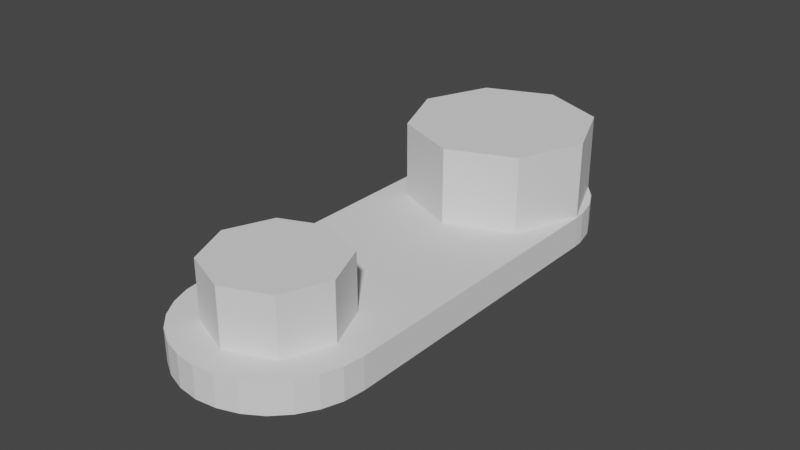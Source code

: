 # Source: SHOULDER_BRACKET_simplified.blend  (saved by Blender 2.93.21; exported with 4.5.12 LTS)
import bpy
from mathutils import Matrix  # noqa: F401  (used for matrix-valued properties, if any)

bpy.ops.wm.read_factory_settings(use_empty=True)
scene = bpy.context.scene
scene.name = 'Scene'

# ---- collections
col_collection = bpy.data.collections.new('Collection'); scene.collection.children.link(col_collection)

# ---- world
world_world = bpy.data.worlds.new('World'); scene.world = world_world
world_world.use_nodes = True; world_world.node_tree.nodes.clear()
_N = world_world.node_tree.nodes; _L = world_world.node_tree.links
n0 = _N.new('ShaderNodeOutputWorld'); n0.name = 'World Output'; n0.location = (300, 300)
n1 = _N.new('ShaderNodeBackground'); n1.name = 'Background'; n1.location = (10, 300)
n1.inputs[0].default_value = (0.05088, 0.05088, 0.05088, 1.0)
_L.new(n1.outputs[0], n0.inputs[0])
n0.is_active_output = True
world_world.color = (0.05088, 0.05088, 0.05088)
world_world.use_sun_shadow = False
world_world.sun_shadow_jitter_overblur = 0.0

# ---- meshes
me_shoulder_bracket = bpy.data.meshes.new('SHOULDER_BRACKET')
me_shoulder_bracket.from_pydata([(-0.03, -0.1, 0.0), (-0.02925, -0.1067, 0.0), (-0.02703, -0.113, 0.0), (-0.02345, -0.1187, 0.0), (-0.0187, -0.1235, 0.0), (-0.01302, -0.127, 0.0), (-0.006676, -0.1292, 0.0), (5.511e-18, -0.13, 0.0), (0.006676, -0.1292, 0.0), (0.01302, -0.127, 0.0), (0.0187, -0.1235, 0.0), (0.02345, -0.1187, 0.0), (0.02703, -0.113, 0.0), (0.02925, -0.1067, 0.0), (0.03, -0.1, 0.0), (0.03, 1.49e-09, 0.0), (0.0298, 0.003483, 0.0), (-0.02919, 0.006918, 0.0), (-0.03, 1.49e-09, 0.0), (0.02819, 0.01026, 0.0), (0.02506, 0.01649, 0.0), (0.02059, 0.02182, 0.0), (0.015, 0.02598, 0.0), (0.008604, 0.02874, 0.0), (0.001744, 0.02995, 0.0), (-0.005209, 0.02954, 0.0), (-0.01188, 0.02755, 0.0), (-0.01791, 0.02406, 0.0), (-0.02298, 0.01928, 0.0), (-0.02681, 0.01346, 0.0), (-0.03, 1.49e-09, 0.0103), (-0.005209, 0.02954, 0.0103), (0.03, -0.1, 0.0103), (0.03, 1.49e-09, 0.0103), (0.001744, 0.02995, 0.0103), (0.015, 0.02598, 0.0103), (0.008604, 0.02874, 0.0103), (-0.03, -0.1, 0.0103), (-0.02925, -0.1067, 0.0103), (0.0187, -0.1235, 0.0103), (0.02345, -0.1187, 0.0103), (-0.006676, -0.1292, 0.0103), (0.01302, -0.127, 0.0103), (0.02059, 0.02182, 0.0103), (0.02506, 0.01649, 0.0103), (-0.01791, 0.02406, 0.0103), (-0.02298, 0.01928, 0.0103), (0.006676, -0.1292, 0.0103), (5.511e-18, -0.13, 0.0103), (0.02703, -0.113, 0.0103), (-0.02703, -0.113, 0.0103), (-0.02345, -0.1187, 0.0103), (-0.0187, -0.1235, 0.0103), (-0.02681, 0.01346, 0.0103), (-0.02919, 0.006918, 0.0103), (0.02819, 0.01026, 0.0103), (-0.01302, -0.127, 0.0103), (0.02925, -0.1067, 0.0103), (0.0298, 0.003483, 0.0103), (-0.01188, 0.02755, 0.0103)], [], [(21, 20, 18), (18, 15, 0), (0, 15, 14), (0, 14, 1), (1, 14, 13), (20, 19, 18), (18, 19, 16), (18, 16, 15), (27, 18, 28), (28, 18, 17), (28, 17, 29), (27, 26, 18), (18, 26, 25), (18, 25, 24), (24, 23, 18), (18, 23, 22), (18, 22, 21), (6, 11, 10), (6, 5, 11), (11, 5, 4), (11, 4, 3), (10, 9, 6), (6, 9, 8), (6, 8, 7), (13, 12, 1), (1, 12, 11), (1, 11, 2), (2, 11, 3), (17, 54, 53, 29), (26, 59, 31, 25), (15, 33, 32, 14), (14, 32, 57, 13), (21, 43, 44, 20), (11, 40, 39, 10), (18, 30, 54, 17), (5, 56, 52, 4), (27, 45, 59, 26), (12, 49, 40, 11), (28, 46, 45, 27), (10, 39, 42, 9), (24, 34, 36, 23), (8, 47, 48, 7), (6, 41, 56, 5), (3, 51, 50, 2), (1, 38, 37, 0), (29, 53, 46, 28), (16, 58, 33, 15), (20, 44, 55, 19), (0, 37, 30, 18), (4, 52, 51, 3), (13, 57, 49, 12), (25, 31, 34, 24), (22, 35, 43, 21), (2, 50, 38, 1), (9, 42, 47, 8), (19, 55, 58, 16), (23, 36, 35, 22), (7, 48, 41, 6), (50, 51, 40), (38, 40, 49), (38, 50, 40), (41, 48, 47), (57, 38, 49), (39, 41, 42), (41, 47, 42), (40, 52, 56), (40, 51, 52), (41, 39, 40), (41, 40, 56), (30, 43, 35), (30, 35, 36), (34, 30, 36), (30, 31, 59), (30, 34, 31), (46, 53, 54), (45, 30, 59), (45, 46, 30), (46, 54, 30), (30, 58, 55), (30, 33, 58), (38, 57, 32), (44, 30, 55), (37, 38, 32), (37, 32, 33), (43, 30, 44), (30, 37, 33)])
me_shoulder_bracket.update()
me_cylinder = bpy.data.meshes.new('Cylinder')
me_cylinder.from_pydata([(0.0, 0.03, -0.015), (0.0, 0.03, 0.015), (0.02121, 0.02121, -0.015), (0.02121, 0.02121, 0.015), (0.03, 0.0, -0.015), (0.03, 0.0, 0.015), (0.02121, -0.02121, -0.015), (0.02121, -0.02121, 0.015), (0.0, -0.03, -0.015), (0.0, -0.03, 0.015), (-0.02121, -0.02121, -0.015), (-0.02121, -0.02121, 0.015), (-0.03, 0.0, -0.015), (-0.03, 0.0, 0.015), (-0.02121, 0.02121, -0.015), (-0.02121, 0.02121, 0.015)], [], [(0, 1, 3, 2), (2, 3, 5, 4), (4, 5, 7, 6), (6, 7, 9, 8), (8, 9, 11, 10), (10, 11, 13, 12), (3, 1, 15, 13, 11, 9, 7, 5), (12, 13, 15, 14), (14, 15, 1, 0), (0, 2, 4, 6, 8, 10, 12, 14)])
_uv = me_cylinder.uv_layers.new(name='UVMap')
_uv.uv.foreach_set('vector', [1.0, 0.5, 1.0, 1.0, 0.875, 1.0, 0.875, 0.5, 0.875, 0.5, 0.875, 1.0, 0.75, 1.0, 0.75, 0.5, 0.75, 0.5, 0.75, 1.0, 0.625, 1.0, 0.625, 0.5, 0.625, 0.5, 0.625, 1.0, 0.5, 1.0, 0.5, 0.5, 0.5, 0.5, 0.5, 1.0, 0.375, 1.0, 0.375, 0.5, 0.375, 0.5, 0.375, 1.0, 0.25, 1.0, 0.25, 0.5, 0.4197, 0.4197, 0.25, 0.49, 0.08029, 0.4197, 0.01, 0.25, 0.08029, 0.08029, 0.25, 0.01, 0.4197, 0.08029, 0.49, 0.25, 0.25, 0.5, 0.25, 1.0, 0.125, 1.0, 0.125, 0.5, 0.125, 0.5, 0.125, 1.0, 0.0, 1.0, 0.0, 0.5, 0.75, 0.49, 0.9197, 0.4197, 0.99, 0.25, 0.9197, 0.08029, 0.75, 0.01, 0.5803, 0.08029, 0.51, 0.25, 0.5803, 0.4197])
me_cylinder.update()
me_cylinder_001 = bpy.data.meshes.new('Cylinder.001')
me_cylinder_001.from_pydata([(0.0, 0.04, -0.0525), (0.0, 0.04, 0.0525), (0.02828, 0.02828, -0.0525), (0.02828, 0.02828, 0.0525), (0.04, 0.0, -0.0525), (0.04, 0.0, 0.0525), (0.02828, -0.02828, -0.0525), (0.02828, -0.02828, 0.0525), (0.0, -0.04, -0.0525), (0.0, -0.04, 0.0525), (-0.02828, -0.02828, -0.0525), (-0.02828, -0.02828, 0.0525), (-0.04, 0.0, -0.0525), (-0.04, 0.0, 0.0525), (-0.02828, 0.02828, -0.0525), (-0.02828, 0.02828, 0.0525)], [], [(0, 1, 3, 2), (2, 3, 5, 4), (4, 5, 7, 6), (6, 7, 9, 8), (8, 9, 11, 10), (10, 11, 13, 12), (3, 1, 15, 13, 11, 9, 7, 5), (12, 13, 15, 14), (14, 15, 1, 0), (0, 2, 4, 6, 8, 10, 12, 14)])
_uv = me_cylinder_001.uv_layers.new(name='UVMap')
_uv.uv.foreach_set('vector', [1.0, 0.5, 1.0, 1.0, 0.875, 1.0, 0.875, 0.5, 0.875, 0.5, 0.875, 1.0, 0.75, 1.0, 0.75, 0.5, 0.75, 0.5, 0.75, 1.0, 0.625, 1.0, 0.625, 0.5, 0.625, 0.5, 0.625, 1.0, 0.5, 1.0, 0.5, 0.5, 0.5, 0.5, 0.5, 1.0, 0.375, 1.0, 0.375, 0.5, 0.375, 0.5, 0.375, 1.0, 0.25, 1.0, 0.25, 0.5, 0.4197, 0.4197, 0.25, 0.49, 0.08029, 0.4197, 0.01, 0.25, 0.08029, 0.08029, 0.25, 0.01, 0.4197, 0.08029, 0.49, 0.25, 0.25, 0.5, 0.25, 1.0, 0.125, 1.0, 0.125, 0.5, 0.125, 0.5, 0.125, 1.0, 0.0, 1.0, 0.0, 0.5, 0.75, 0.49, 0.9197, 0.4197, 0.99, 0.25, 0.9197, 0.08029, 0.75, 0.01, 0.5803, 0.08029, 0.51, 0.25, 0.5803, 0.4197])
me_cylinder_001.update()

# ---- objects
ob_shoulder_bracket = bpy.data.objects.new('SHOULDER_BRACKET', me_shoulder_bracket)
ob_cylinder = bpy.data.objects.new('Cylinder', me_cylinder)
ob_cylinder_001 = bpy.data.objects.new('Cylinder.001', me_cylinder_001)

# ---- transforms, parenting, visibility, modifiers, constraints
ob_shoulder_bracket.location = (0.0, 0.0, 0.0)
ob_cylinder.location = (0.0, 0.0, 0.02)
ob_cylinder.scale = (0.9943, 0.9943, 1.0)
ob_cylinder_001.location = (0.0002135, -0.1001, 0.01647)
ob_cylinder_001.scale = (0.5195, 0.5195, -0.2365)

# ---- collection membership
col_collection.objects.link(ob_shoulder_bracket)
col_collection.objects.link(ob_cylinder)
col_collection.objects.link(ob_cylinder_001)

# ---- scene / render settings (as saved in the file)
scene.frame_start = 1; scene.frame_end = 250; scene.frame_set(1)
scene.render.engine = 'BLENDER_EEVEE_NEXT'
scene.cycles.use_denoising = False
scene.cycles.samples = 128
scene.cycles.sampling_pattern = 'TABULATED_SOBOL'
scene.cycles.use_adaptive_sampling = False
scene.cycles.use_light_tree = False
scene.view_settings.view_transform = 'Filmic'
bpy.context.view_layer.update()

# ---- added for rendering (the .blend has no active camera and no usable light): camera, sun
cam_auto = bpy.data.cameras.new('AutoCamera')
cam_auto.lens = 50.0
cam_auto.sensor_width = 36.0
cam_auto.clip_end = 1000.0
ob_auto_camera = bpy.data.objects.new('AutoCamera', cam_auto)
scene.collection.objects.link(ob_auto_camera)
ob_auto_camera.location = (0.185045, -0.272079, 0.165536)
ob_auto_camera.rotation_euler = (1.09748, -7.21219e-08, 0.694738)
scene.camera = ob_auto_camera
light_auto_sun = bpy.data.lights.new('AutoSun', 'SUN')
light_auto_sun.energy = 3.0
light_auto_sun.angle = 0.0523599
ob_auto_sun = bpy.data.objects.new('AutoSun', light_auto_sun)
scene.collection.objects.link(ob_auto_sun)
ob_auto_sun.rotation_euler = (0.872665, 0.174533, 0.523599)
bpy.context.view_layer.update()
